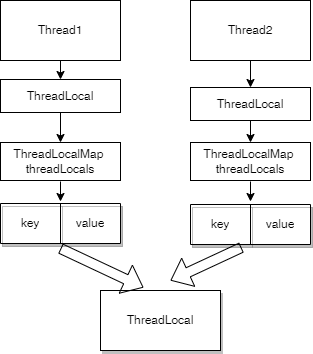

The diagram above was exported from draw.io. Its source (the exported page's mxGraphModel, read from the mxfile embedded in the PNG):
<mxGraphModel dx="672" dy="564" grid="1" gridSize="10" guides="1" tooltips="1" connect="1" arrows="1" fold="1" page="1" pageScale="1" pageWidth="827" pageHeight="1169" math="0" shadow="0">
  <root>
    <mxCell id="0" />
    <mxCell id="1" parent="0" />
    <mxCell id="YI76C9XXGwdV03GLi816-9" style="edgeStyle=orthogonalEdgeStyle;rounded=0;orthogonalLoop=1;jettySize=auto;html=1;exitX=0.5;exitY=1;exitDx=0;exitDy=0;entryX=0.5;entryY=0;entryDx=0;entryDy=0;" edge="1" parent="1" source="YI76C9XXGwdV03GLi816-2" target="YI76C9XXGwdV03GLi816-3">
      <mxGeometry relative="1" as="geometry" />
    </mxCell>
    <mxCell id="YI76C9XXGwdV03GLi816-2" value="ThreadLocal" style="rounded=0;whiteSpace=wrap;html=1;" vertex="1" parent="1">
      <mxGeometry x="20" y="129" width="120" height="33" as="geometry" />
    </mxCell>
    <mxCell id="YI76C9XXGwdV03GLi816-35" style="edgeStyle=orthogonalEdgeStyle;rounded=0;orthogonalLoop=1;jettySize=auto;html=1;" edge="1" parent="1">
      <mxGeometry relative="1" as="geometry">
        <mxPoint x="80" y="251" as="targetPoint" />
        <mxPoint x="80" y="231" as="sourcePoint" />
      </mxGeometry>
    </mxCell>
    <mxCell id="YI76C9XXGwdV03GLi816-3" value="ThreadLocalMap&amp;nbsp;&lt;br&gt;threadLocals" style="rounded=0;whiteSpace=wrap;html=1;" vertex="1" parent="1">
      <mxGeometry x="20" y="192" width="120" height="38" as="geometry" />
    </mxCell>
    <mxCell id="YI76C9XXGwdV03GLi816-8" style="edgeStyle=orthogonalEdgeStyle;rounded=0;orthogonalLoop=1;jettySize=auto;html=1;exitX=0.5;exitY=1;exitDx=0;exitDy=0;entryX=0.5;entryY=0;entryDx=0;entryDy=0;" edge="1" parent="1" source="YI76C9XXGwdV03GLi816-7" target="YI76C9XXGwdV03GLi816-2">
      <mxGeometry relative="1" as="geometry" />
    </mxCell>
    <mxCell id="YI76C9XXGwdV03GLi816-7" value="Thread1" style="rounded=0;whiteSpace=wrap;html=1;" vertex="1" parent="1">
      <mxGeometry x="20" y="50" width="120" height="60" as="geometry" />
    </mxCell>
    <mxCell id="YI76C9XXGwdV03GLi816-16" value="" style="shape=table;startSize=0;container=1;collapsible=0;childLayout=tableLayout;shadow=1;" vertex="1" parent="1">
      <mxGeometry x="20" y="253" width="120" height="40" as="geometry" />
    </mxCell>
    <mxCell id="YI76C9XXGwdV03GLi816-17" value="" style="shape=tableRow;horizontal=0;startSize=0;swimlaneHead=0;swimlaneBody=0;top=0;left=0;bottom=0;right=0;collapsible=0;dropTarget=0;fillColor=none;points=[[0,0.5],[1,0.5]];portConstraint=eastwest;shadow=1;" vertex="1" parent="YI76C9XXGwdV03GLi816-16">
      <mxGeometry width="120" height="40" as="geometry" />
    </mxCell>
    <mxCell id="YI76C9XXGwdV03GLi816-18" value="key" style="shape=partialRectangle;html=1;whiteSpace=wrap;connectable=0;overflow=hidden;fillColor=none;top=0;left=0;bottom=0;right=0;pointerEvents=1;shadow=1;" vertex="1" parent="YI76C9XXGwdV03GLi816-17">
      <mxGeometry width="60" height="40" as="geometry">
        <mxRectangle width="60" height="40" as="alternateBounds" />
      </mxGeometry>
    </mxCell>
    <mxCell id="YI76C9XXGwdV03GLi816-19" value="value" style="shape=partialRectangle;html=1;whiteSpace=wrap;connectable=0;overflow=hidden;fillColor=none;top=0;left=0;bottom=0;right=0;pointerEvents=1;shadow=1;" vertex="1" parent="YI76C9XXGwdV03GLi816-17">
      <mxGeometry x="60" width="60" height="40" as="geometry">
        <mxRectangle width="60" height="40" as="alternateBounds" />
      </mxGeometry>
    </mxCell>
    <mxCell id="YI76C9XXGwdV03GLi816-22" style="edgeStyle=orthogonalEdgeStyle;rounded=0;orthogonalLoop=1;jettySize=auto;html=1;exitX=0.5;exitY=1;exitDx=0;exitDy=0;entryX=0.5;entryY=0;entryDx=0;entryDy=0;" edge="1" parent="1" source="YI76C9XXGwdV03GLi816-23" target="YI76C9XXGwdV03GLi816-25">
      <mxGeometry relative="1" as="geometry" />
    </mxCell>
    <mxCell id="YI76C9XXGwdV03GLi816-23" value="ThreadLocal" style="rounded=0;whiteSpace=wrap;html=1;" vertex="1" parent="1">
      <mxGeometry x="210" y="137" width="120" height="33" as="geometry" />
    </mxCell>
    <mxCell id="YI76C9XXGwdV03GLi816-36" style="edgeStyle=orthogonalEdgeStyle;rounded=0;orthogonalLoop=1;jettySize=auto;html=1;" edge="1" parent="1">
      <mxGeometry relative="1" as="geometry">
        <mxPoint x="270" y="251" as="targetPoint" />
        <mxPoint x="270" y="231" as="sourcePoint" />
      </mxGeometry>
    </mxCell>
    <mxCell id="YI76C9XXGwdV03GLi816-25" value="ThreadLocalMap&amp;nbsp;&lt;br&gt;threadLocals" style="rounded=0;whiteSpace=wrap;html=1;" vertex="1" parent="1">
      <mxGeometry x="210" y="192" width="120" height="38" as="geometry" />
    </mxCell>
    <mxCell id="YI76C9XXGwdV03GLi816-26" style="edgeStyle=orthogonalEdgeStyle;rounded=0;orthogonalLoop=1;jettySize=auto;html=1;exitX=0.5;exitY=1;exitDx=0;exitDy=0;entryX=0.5;entryY=0;entryDx=0;entryDy=0;" edge="1" parent="1" source="YI76C9XXGwdV03GLi816-27" target="YI76C9XXGwdV03GLi816-23">
      <mxGeometry relative="1" as="geometry" />
    </mxCell>
    <mxCell id="YI76C9XXGwdV03GLi816-27" value="Thread2" style="rounded=0;whiteSpace=wrap;html=1;" vertex="1" parent="1">
      <mxGeometry x="210" y="50" width="120" height="60" as="geometry" />
    </mxCell>
    <mxCell id="YI76C9XXGwdV03GLi816-28" value="" style="shape=table;startSize=0;container=1;collapsible=0;childLayout=tableLayout;shadow=1;" vertex="1" parent="1">
      <mxGeometry x="210" y="254" width="120" height="40" as="geometry" />
    </mxCell>
    <mxCell id="YI76C9XXGwdV03GLi816-29" value="" style="shape=tableRow;horizontal=0;startSize=0;swimlaneHead=0;swimlaneBody=0;top=0;left=0;bottom=0;right=0;collapsible=0;dropTarget=0;fillColor=none;points=[[0,0.5],[1,0.5]];portConstraint=eastwest;shadow=1;" vertex="1" parent="YI76C9XXGwdV03GLi816-28">
      <mxGeometry width="120" height="40" as="geometry" />
    </mxCell>
    <mxCell id="YI76C9XXGwdV03GLi816-30" value="key" style="shape=partialRectangle;html=1;whiteSpace=wrap;connectable=0;overflow=hidden;fillColor=none;top=0;left=0;bottom=0;right=0;pointerEvents=1;shadow=1;" vertex="1" parent="YI76C9XXGwdV03GLi816-29">
      <mxGeometry width="60" height="40" as="geometry">
        <mxRectangle width="60" height="40" as="alternateBounds" />
      </mxGeometry>
    </mxCell>
    <mxCell id="YI76C9XXGwdV03GLi816-31" value="value" style="shape=partialRectangle;html=1;whiteSpace=wrap;connectable=0;overflow=hidden;fillColor=none;top=0;left=0;bottom=0;right=0;pointerEvents=1;shadow=1;" vertex="1" parent="YI76C9XXGwdV03GLi816-29">
      <mxGeometry x="60" width="60" height="40" as="geometry">
        <mxRectangle width="60" height="40" as="alternateBounds" />
      </mxGeometry>
    </mxCell>
    <mxCell id="YI76C9XXGwdV03GLi816-32" value="ThreadLocal" style="rounded=0;whiteSpace=wrap;html=1;shadow=1;" vertex="1" parent="1">
      <mxGeometry x="120" y="340" width="120" height="60" as="geometry" />
    </mxCell>
    <mxCell id="YI76C9XXGwdV03GLi816-37" value="" style="shape=flexArrow;endArrow=classic;html=1;rounded=0;entryX=0.358;entryY=-0.05;entryDx=0;entryDy=0;entryPerimeter=0;" edge="1" parent="1" target="YI76C9XXGwdV03GLi816-32">
      <mxGeometry width="50" height="50" relative="1" as="geometry">
        <mxPoint x="80" y="298" as="sourcePoint" />
        <mxPoint x="130" y="248" as="targetPoint" />
      </mxGeometry>
    </mxCell>
    <mxCell id="YI76C9XXGwdV03GLi816-38" value="" style="shape=flexArrow;endArrow=classic;html=1;rounded=0;exitX=0.425;exitY=1.075;exitDx=0;exitDy=0;exitPerimeter=0;" edge="1" parent="1" source="YI76C9XXGwdV03GLi816-29">
      <mxGeometry width="50" height="50" relative="1" as="geometry">
        <mxPoint x="170" y="260" as="sourcePoint" />
        <mxPoint x="190" y="330" as="targetPoint" />
      </mxGeometry>
    </mxCell>
  </root>
</mxGraphModel>